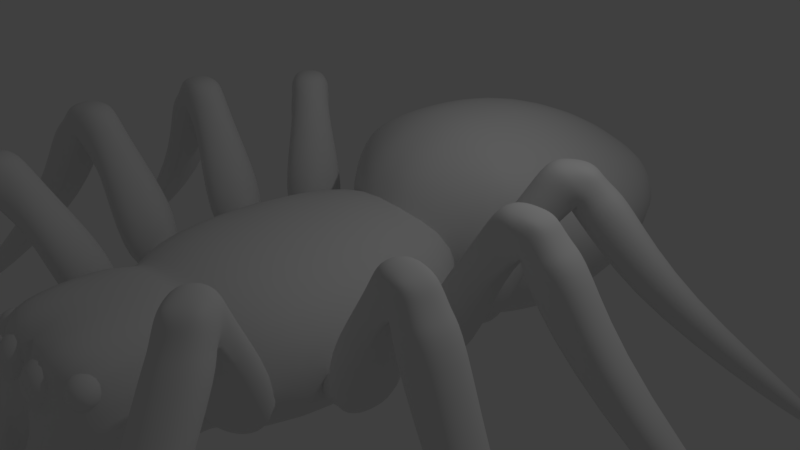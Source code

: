 # Source: spider1.blend  (saved by Blender 2.79.0; exported with 4.5.12 LTS)
import bpy
from mathutils import Matrix  # noqa: F401  (used for matrix-valued properties, if any)

bpy.ops.wm.read_factory_settings(use_empty=True)
scene = bpy.context.scene
scene.name = 'Scene'

# ---- collections
col_collection_1 = bpy.data.collections.new('Collection 1'); scene.collection.children.link(col_collection_1)

# ---- materials (node trees are filled in below, after node groups)
mat_material = bpy.data.materials.new('Material')
mat_material.alpha_threshold = 0.0
mat_material.use_transparent_shadow = False
mat_material.roughness = 0.5
mat_material.line_color = (0.0, 0.0, 0.0, 1.0)

# ---- material node trees

# ---- world
world_world = bpy.data.worlds.new('World'); scene.world = world_world
world_world.color = (0.05088, 0.05088, 0.05088)
world_world.use_sun_shadow = False
world_world.sun_shadow_jitter_overblur = 0.0
world_world.cycles.sampling_method = 'MANUAL'

# ---- cameras
cam_camera = bpy.data.cameras.new('Camera')
cam_camera.clip_end = 100.0
cam_camera.lens = 35.0
cam_camera.sensor_width = 32.0
cam_camera.sensor_height = 18.0
cam_camera.ortho_scale = 7.314
cam_camera.dof.focus_distance = 0.0
cam_camera.dof.aperture_fstop = 128.0

# ---- lights
light_lamp = bpy.data.lights.new('Lamp', 'POINT')
light_lamp.transmission_factor = 0.0
light_lamp.cutoff_distance = 30.0
light_lamp.energy = 100.0
light_lamp.shadow_buffer_clip_start = 1.001
light_lamp.shadow_soft_size = 0.1
light_lamp.shadow_maximum_resolution = 0.006
light_lamp.use_absolute_resolution = True

# ---- meshes
me_cube_004 = bpy.data.meshes.new('Cube.004')
me_cube_004.from_pydata([(-1.939, -3.867, 1.373), (-1.751, -3.638, 1.778), (-2.253, -3.612, 1.373), (-2.065, -3.382, 1.778), (-0.9269, -2.46, -0.5547), (-0.9269, -2.46, -0.3557), (-1.045, -2.289, -0.5547), (-1.081, -2.334, -0.3557), (-1.612, -2.826, -0.2828), (-1.518, -2.71, 0.122), (-1.299, -3.081, -0.2828), (-1.204, -2.966, 0.122), (-2.172, -4.16, 1.494), (-2.018, -3.965, 1.781), (-2.486, -3.905, 1.494), (-2.332, -3.709, 1.781), (-3.545, -5.952, -1.654), (-3.709, -5.819, -1.654), (-3.667, -6.101, -1.576), (-3.831, -5.968, -1.576), (-1.796, -3.801, 1.576), (-2.233, -3.445, 1.576), (-1.116, -2.306, -0.4552), (-0.9008, -2.481, -0.4552), (-1.198, -3.067, -0.08041), (-1.635, -2.711, -0.08041), (-2.083, -4.051, 1.638), (-2.397, -3.795, 1.638), (-1.98, -4.027, 1.434), (-2.417, -3.671, 1.434), (-2.16, -3.498, 1.78), (-1.846, -3.754, 1.78), (-3.578, -6.049, -1.615), (-3.806, -5.864, -1.615), (-1.891, -3.917, 1.607), (-2.327, -3.561, 1.607), (-2.011, -3.636, 1.239), (-1.834, -3.418, 1.778), (-1.004, -2.397, -0.5942), (-1.004, -2.397, -0.3557), (-1.287, -2.747, 0.122), (-1.456, -2.954, -0.3363), (-2.366, -4.078, 1.494), (-2.212, -3.883, 1.781), (-3.595, -5.846, -1.654), (-3.773, -6.064, -1.557), (-2.277, -3.969, 1.638), (-3.738, -6.023, -1.703), (-2.003, -3.626, 1.862), (-1.898, -2.958, -0.1283), (-1.207, -3.192, 0.5556), (-1.737, -2.761, 0.5556), (-1.367, -3.39, -0.1283), (-1.935, -2.763, 0.2137), (-1.197, -3.364, 0.2137), (-1.633, -3.174, -0.2344), (-1.346, -2.822, 0.5556), (-2.044, -3.356, 1.004), (-1.63, -3.488, 1.409), (-1.627, -3.593, 1.207), (-1.888, -3.484, 0.8882), (-1.944, -3.232, 1.409), (-1.731, -3.612, 1.004), (-2.064, -3.237, 1.207), (-1.712, -3.269, 1.409), (-1.325, -2.51, -0.08828), (-1.09, -2.786, -0.4443), (-1.333, -2.521, -0.4443), (-1.049, -2.735, -0.08828), (-1.023, -2.799, -0.2663), (-1.407, -2.486, -0.2663), (-1.154, -2.583, -0.08828), (-1.228, -2.674, -0.503), (-1.957, -3.947, 1.193), (-2.326, -3.647, 1.193), (-2.6, -3.983, 1.367), (-2.232, -4.284, 1.367), (-2.032, -4.166, 1.28), (-2.545, -3.748, 1.28), (-2.47, -4.2, 1.369), (-2.138, -3.793, 1.007), (-2.674, -5.037, 0.007725), (-3.177, -5.065, 0.1442), (-2.733, -5.208, 0.07598), (-3.133, -4.882, 0.07598), (-3.075, -5.234, 0.153), (-2.804, -4.901, -0.1051), (-2.962, -4.802, 0.007725), (-2.889, -5.3, 0.1442)], [], [(86, 81, 16, 44), (70, 65, 7, 22), (59, 58, 1, 20), (72, 38, 4, 66), (64, 37, 1, 58), (71, 40, 11, 68), (55, 41, 10, 52), (69, 68, 11, 24), (53, 51, 9, 25), (46, 43, 15, 27), (35, 29, 14, 27), (34, 31, 13, 26), (48, 30, 15, 43), (47, 32, 18, 45), (85, 82, 19, 45), (84, 87, 17, 33), (83, 88, 18, 32), (28, 34, 26, 12), (30, 35, 27, 15), (42, 46, 27, 14), (49, 53, 25, 8), (66, 69, 24, 10), (62, 59, 20, 0), (67, 70, 22, 6), (3, 21, 35, 30), (0, 20, 34, 28), (81, 83, 32, 16), (82, 84, 33, 19), (44, 16, 32, 47), (37, 3, 30, 48), (20, 1, 31, 34), (21, 2, 29, 35), (1, 37, 48, 31), (17, 44, 47, 33), (12, 26, 46, 42), (88, 85, 45, 18), (33, 47, 45, 19), (31, 48, 43, 13), (26, 13, 43, 46), (49, 8, 41, 55), (65, 9, 40, 71), (61, 3, 37, 64), (67, 6, 38, 72), (87, 86, 44, 17), (9, 51, 56, 40), (57, 49, 55, 60), (10, 24, 54, 52), (57, 63, 53, 49), (63, 61, 51, 53), (60, 55, 52, 62), (40, 56, 50, 11), (24, 11, 50, 54), (36, 60, 62, 0), (21, 3, 61, 63), (2, 21, 63, 57), (2, 57, 60, 36), (51, 61, 64, 56), (52, 54, 59, 62), (56, 64, 58, 50), (54, 50, 58, 59), (8, 67, 72, 41), (7, 65, 71, 39), (8, 25, 70, 67), (4, 23, 69, 66), (23, 5, 68, 69), (39, 71, 68, 5), (41, 72, 66, 10), (25, 9, 65, 70), (2, 36, 80, 74), (12, 42, 79, 76), (14, 29, 78, 75), (0, 28, 77, 73), (28, 12, 76, 77), (29, 2, 74, 78), (42, 14, 75, 79), (36, 0, 73, 80), (74, 80, 86, 87), (76, 79, 85, 88), (75, 78, 84, 82), (73, 77, 83, 81), (77, 76, 88, 83), (78, 74, 87, 84), (79, 75, 82, 85), (80, 73, 81, 86)])
me_cube_004.polygons.foreach_set('use_smooth', [True] * 84)
_k = {(0, 36): 1.0, (2, 57): 1.0, (11, 40): 1.0, (10, 41): 1.0, (10, 24): 1.0, (8, 25): 1.0, (16, 81): 1.0, (2, 74): 1.0, (11, 24): 1.0, (9, 25): 1.0, (2, 36): 1.0, (9, 40): 1.0, (8, 41): 1.0, (0, 62): 1.0, (0, 73): 1.0, (74, 87): 1.0, (73, 81): 1.0, (17, 87): 1.0}
me_cube_004.attributes.new('crease_edge', 'FLOAT', 'EDGE').data.foreach_set('value', [_k.get((min(e.vertices), max(e.vertices)), 0.0) for e in me_cube_004.edges])
me_cube_004.use_remesh_preserve_volume = False
me_cube_004.use_remesh_preserve_attributes = False
me_cube_004.use_mirror_vertex_groups = False
me_cube_004.update()
me_cube_003 = bpy.data.meshes.new('Cube.003')
me_cube_003.from_pydata([(-2.922, -2.324, 1.373), (-2.633, -2.256, 1.778), (-3.015, -1.93, 1.373), (-2.726, -1.862, 1.778), (-1.262, -1.826, -0.5547), (-1.262, -1.826, -0.3557), (-1.251, -1.618, -0.5547), (-1.308, -1.632, -0.3557), (-2.028, -1.697, -0.2828), (-1.883, -1.663, 0.122), (-1.935, -2.091, -0.2828), (-1.79, -2.057, 0.122), (-3.283, -2.409, 1.494), (-3.044, -2.353, 1.781), (-3.376, -2.015, 1.494), (-3.137, -1.959, 1.781), (-5.69, -3.137, -1.654), (-5.739, -2.932, -1.654), (-5.878, -3.181, -1.576), (-5.926, -2.976, -1.576), (-2.769, -2.358, 1.576), (-2.898, -1.81, 1.576), (-1.318, -1.589, -0.4552), (-1.254, -1.858, -0.4552), (-1.847, -2.141, -0.08041), (-1.976, -1.593, -0.08041), (-3.146, -2.377, 1.638), (-3.238, -1.983, 1.638), (-3.052, -2.425, 1.434), (-3.181, -1.876, 1.434), (-2.872, -1.896, 1.78), (-2.779, -2.29, 1.78), (-5.776, -3.194, -1.615), (-5.843, -2.908, -1.615), (-2.914, -2.392, 1.607), (-3.043, -1.844, 1.607), (-2.838, -2.096, 1.239), (-2.565, -2.032, 1.778), (-1.285, -1.729, -0.5942), (-1.285, -1.729, -0.3557), (-1.722, -1.833, 0.122), (-1.982, -1.894, -0.3363), (-3.387, -2.226, 1.494), (-3.148, -2.169, 1.781), (-5.665, -3.023, -1.654), (-5.939, -3.087, -1.557), (-3.249, -2.193, 1.638), (-5.887, -3.076, -1.703), (-2.825, -2.093, 1.862), (-2.345, -1.615, -0.1428), (-1.922, -2.249, 0.5713), (-2.086, -1.554, 0.5713), (-2.181, -2.31, -0.1428), (-2.252, -1.43, 0.2142), (-2.024, -2.397, 0.2142), (-2.263, -1.963, -0.2536), (-1.802, -1.854, 0.5713), (-2.694, -1.854, 1.004), (-2.446, -2.212, 1.409), (-2.508, -2.297, 1.207), (-2.648, -2.051, 0.8882), (-2.538, -1.817, 1.409), (-2.601, -2.248, 1.004), (-2.637, -1.748, 1.207), (-2.377, -1.987, 1.409), (-1.608, -1.623, -0.08828), (-1.59, -1.984, -0.4443), (-1.621, -1.626, -0.4443), (-1.526, -1.969, -0.08828), (-1.544, -2.036, -0.2663), (-1.658, -1.553, -0.2663), (-1.516, -1.784, -0.08828), (-1.631, -1.811, -0.503), (-2.985, -2.375, 1.193), (-3.094, -1.913, 1.193), (-3.517, -2.012, 1.367), (-3.408, -2.475, 1.367), (-3.178, -2.503, 1.28), (-3.33, -1.86, 1.28), (-3.545, -2.263, 1.369), (-3.035, -2.143, 1.007), (-3.663, -2.523, 0.1144), (-4.101, -2.224, 0.2586), (-3.822, -2.629, 0.1865), (-3.947, -2.098, 0.1865), (-4.125, -2.431, 0.2659), (-3.688, -2.328, -0.01302), (-3.752, -2.142, 0.1144), (-4.011, -2.606, 0.2586)], [], [(86, 81, 16, 44), (70, 65, 7, 22), (59, 58, 1, 20), (72, 38, 4, 66), (64, 37, 1, 58), (71, 40, 11, 68), (55, 41, 10, 52), (69, 68, 11, 24), (53, 51, 9, 25), (46, 43, 15, 27), (35, 29, 14, 27), (34, 31, 13, 26), (48, 30, 15, 43), (47, 32, 18, 45), (85, 82, 19, 45), (84, 87, 17, 33), (83, 88, 18, 32), (28, 34, 26, 12), (30, 35, 27, 15), (42, 46, 27, 14), (49, 53, 25, 8), (66, 69, 24, 10), (62, 59, 20, 0), (67, 70, 22, 6), (3, 21, 35, 30), (0, 20, 34, 28), (81, 83, 32, 16), (82, 84, 33, 19), (44, 16, 32, 47), (37, 3, 30, 48), (20, 1, 31, 34), (21, 2, 29, 35), (1, 37, 48, 31), (17, 44, 47, 33), (12, 26, 46, 42), (88, 85, 45, 18), (33, 47, 45, 19), (31, 48, 43, 13), (26, 13, 43, 46), (49, 8, 41, 55), (65, 9, 40, 71), (61, 3, 37, 64), (67, 6, 38, 72), (87, 86, 44, 17), (9, 51, 56, 40), (57, 49, 55, 60), (10, 24, 54, 52), (57, 63, 53, 49), (63, 61, 51, 53), (60, 55, 52, 62), (40, 56, 50, 11), (24, 11, 50, 54), (36, 60, 62, 0), (21, 3, 61, 63), (2, 21, 63, 57), (2, 57, 60, 36), (51, 61, 64, 56), (52, 54, 59, 62), (56, 64, 58, 50), (54, 50, 58, 59), (8, 67, 72, 41), (7, 65, 71, 39), (8, 25, 70, 67), (4, 23, 69, 66), (23, 5, 68, 69), (39, 71, 68, 5), (41, 72, 66, 10), (25, 9, 65, 70), (2, 36, 80, 74), (12, 42, 79, 76), (14, 29, 78, 75), (0, 28, 77, 73), (28, 12, 76, 77), (29, 2, 74, 78), (42, 14, 75, 79), (36, 0, 73, 80), (74, 80, 86, 87), (76, 79, 85, 88), (75, 78, 84, 82), (73, 77, 83, 81), (77, 76, 88, 83), (78, 74, 87, 84), (79, 75, 82, 85), (80, 73, 81, 86)])
me_cube_003.polygons.foreach_set('use_smooth', [True] * 84)
_k = {(0, 36): 1.0, (2, 57): 1.0, (11, 40): 1.0, (10, 41): 1.0, (10, 24): 1.0, (8, 25): 1.0, (16, 81): 1.0, (2, 74): 1.0, (11, 24): 1.0, (9, 25): 1.0, (2, 36): 1.0, (9, 40): 1.0, (8, 41): 1.0, (0, 62): 1.0, (0, 73): 1.0, (74, 87): 1.0, (73, 81): 1.0, (17, 87): 1.0}
me_cube_003.attributes.new('crease_edge', 'FLOAT', 'EDGE').data.foreach_set('value', [_k.get((min(e.vertices), max(e.vertices)), 0.0) for e in me_cube_003.edges])
me_cube_003.use_remesh_preserve_volume = False
me_cube_003.use_remesh_preserve_attributes = False
me_cube_003.use_mirror_vertex_groups = False
me_cube_003.update()
me_cube_002 = bpy.data.meshes.new('Cube.002')
me_cube_002.from_pydata([(-2.981, -0.7065, 1.373), (-2.687, -0.7456, 1.778), (-2.927, -0.3052, 1.373), (-2.634, -0.3443, 1.778), (-1.252, -0.8315, -0.5547), (-1.252, -0.8315, -0.3557), (-1.168, -0.6418, -0.5547), (-1.226, -0.6341, -0.3557), (-1.923, -0.4389, -0.2828), (-1.775, -0.4586, 0.122), (-1.976, -0.8402, -0.2828), (-1.828, -0.8599, 0.122), (-3.345, -0.6478, 1.494), (-3.106, -0.6898, 1.781), (-3.292, -0.2465, 1.494), (-3.052, -0.2886, 1.781), (-5.995, -0.2183, -1.654), (-5.967, -0.009115, -1.654), (-6.186, -0.1929, -1.576), (-6.158, 0.01633, -1.576), (-2.85, -0.793, 1.576), (-2.775, -0.2346, 1.576), (-1.22, -0.5903, -0.4552), (-1.257, -0.8648, -0.4552), (-1.911, -0.918, -0.08041), (-1.837, -0.3596, -0.08041), (-3.205, -0.6665, 1.638), (-3.152, -0.2652, 1.638), (-3.138, -0.7546, 1.434), (-3.064, -0.1962, 1.434), (-2.782, -0.3245, 1.78), (-2.835, -0.7258, 1.78), (-6.095, -0.241, -1.615), (-6.057, 0.05011, -1.615), (-2.998, -0.7733, 1.607), (-2.924, -0.2149, 1.607), (-2.822, -0.5234, 1.239), (-2.544, -0.5605, 1.778), (-1.239, -0.7328, -0.5942), (-1.239, -0.7328, -0.3557), (-1.685, -0.6748, 0.122), (-1.949, -0.6396, -0.3363), (-3.377, -0.4394, 1.494), (-3.137, -0.4814, 1.781), (-5.931, -0.1204, -1.654), (-6.21, -0.08327, -1.557), (-3.237, -0.4581, 1.638), (-6.157, -0.09159, -1.703), (-2.809, -0.5252, 1.862), (-2.181, -0.2786, -0.1158), (-2.025, -0.9631, 0.5421), (-1.938, -0.311, 0.5421), (-2.267, -0.9308, -0.1158), (-2.04, -0.1499, 0.2132), (-2.161, -1.057, 0.2132), (-2.224, -0.6047, -0.2179), (-1.791, -0.6623, 0.5421), (-2.601, -0.3486, 1.004), (-2.496, -0.771, 1.409), (-2.584, -0.8284, 1.207), (-2.628, -0.5493, 0.8882), (-2.442, -0.3697, 1.409), (-2.654, -0.7499, 1.004), (-2.51, -0.27, 1.207), (-2.352, -0.5859, 1.409), (-1.503, -0.5191, -0.08828), (-1.615, -0.8633, -0.4443), (-1.517, -0.5173, -0.4443), (-1.55, -0.872, -0.08828), (-1.591, -0.9273, -0.2663), (-1.525, -0.4363, -0.2663), (-1.475, -0.7024, -0.08828), (-1.592, -0.6869, -0.503), (-3.058, -0.7321, 1.193), (-2.996, -0.261, 1.193), (-3.426, -0.2037, 1.367), (-3.489, -0.6748, 1.367), (-3.284, -0.7832, 1.28), (-3.197, -0.1276, 1.28), (-3.542, -0.428, 1.369), (-3.022, -0.4973, 1.007), (-3.662, -0.5777, 0.1724), (-3.968, -0.1375, 0.318), (-3.85, -0.6202, 0.2452), (-3.777, -0.07418, 0.2452), (-4.065, -0.3243, 0.3251), (-3.617, -0.384, 0.04239), (-3.61, -0.1853, 0.1724), (-4.02, -0.5299, 0.318)], [], [(86, 81, 16, 44), (70, 65, 7, 22), (59, 58, 1, 20), (72, 38, 4, 66), (64, 37, 1, 58), (71, 40, 11, 68), (55, 41, 10, 52), (69, 68, 11, 24), (53, 51, 9, 25), (46, 43, 15, 27), (35, 29, 14, 27), (34, 31, 13, 26), (48, 30, 15, 43), (47, 32, 18, 45), (85, 82, 19, 45), (84, 87, 17, 33), (83, 88, 18, 32), (28, 34, 26, 12), (30, 35, 27, 15), (42, 46, 27, 14), (49, 53, 25, 8), (66, 69, 24, 10), (62, 59, 20, 0), (67, 70, 22, 6), (3, 21, 35, 30), (0, 20, 34, 28), (81, 83, 32, 16), (82, 84, 33, 19), (44, 16, 32, 47), (37, 3, 30, 48), (20, 1, 31, 34), (21, 2, 29, 35), (1, 37, 48, 31), (17, 44, 47, 33), (12, 26, 46, 42), (88, 85, 45, 18), (33, 47, 45, 19), (31, 48, 43, 13), (26, 13, 43, 46), (49, 8, 41, 55), (65, 9, 40, 71), (61, 3, 37, 64), (67, 6, 38, 72), (87, 86, 44, 17), (9, 51, 56, 40), (57, 49, 55, 60), (10, 24, 54, 52), (57, 63, 53, 49), (63, 61, 51, 53), (60, 55, 52, 62), (40, 56, 50, 11), (24, 11, 50, 54), (36, 60, 62, 0), (21, 3, 61, 63), (2, 21, 63, 57), (2, 57, 60, 36), (51, 61, 64, 56), (52, 54, 59, 62), (56, 64, 58, 50), (54, 50, 58, 59), (8, 67, 72, 41), (7, 65, 71, 39), (8, 25, 70, 67), (4, 23, 69, 66), (23, 5, 68, 69), (39, 71, 68, 5), (41, 72, 66, 10), (25, 9, 65, 70), (2, 36, 80, 74), (12, 42, 79, 76), (14, 29, 78, 75), (0, 28, 77, 73), (28, 12, 76, 77), (29, 2, 74, 78), (42, 14, 75, 79), (36, 0, 73, 80), (74, 80, 86, 87), (76, 79, 85, 88), (75, 78, 84, 82), (73, 77, 83, 81), (77, 76, 88, 83), (78, 74, 87, 84), (79, 75, 82, 85), (80, 73, 81, 86)])
me_cube_002.polygons.foreach_set('use_smooth', [True] * 84)
_k = {(0, 36): 1.0, (2, 57): 1.0, (11, 40): 1.0, (10, 41): 1.0, (10, 24): 1.0, (8, 25): 1.0, (16, 81): 1.0, (2, 74): 1.0, (11, 24): 1.0, (9, 25): 1.0, (2, 36): 1.0, (9, 40): 1.0, (8, 41): 1.0, (0, 62): 1.0, (0, 73): 1.0, (74, 87): 1.0, (73, 81): 1.0, (17, 87): 1.0}
me_cube_002.attributes.new('crease_edge', 'FLOAT', 'EDGE').data.foreach_set('value', [_k.get((min(e.vertices), max(e.vertices)), 0.0) for e in me_cube_002.edges])
me_cube_002.use_remesh_preserve_volume = False
me_cube_002.use_remesh_preserve_attributes = False
me_cube_002.use_mirror_vertex_groups = False
me_cube_002.update()
me_cube_001 = bpy.data.meshes.new('Cube.001')
me_cube_001.from_pydata([(-2.519, 0.8273, 1.274), (-2.286, 0.6441, 1.679), (-2.269, 1.146, 1.274), (-2.036, 0.9623, 1.679), (-1.095, -0.1604, -0.654), (-1.095, -0.1604, -0.455), (-0.9264, -0.03974, -0.654), (-0.972, -0.003901, -0.455), (-1.472, 0.5189, -0.3821), (-1.355, 0.4267, 0.02273), (-1.723, 0.2007, -0.3821), (-1.605, 0.1085, 0.02273), (-2.811, 1.064, 1.395), (-2.618, 0.9052, 1.682), (-2.56, 1.383, 1.395), (-2.368, 1.223, 1.682), (-4.719, 3.044, -1.753), (-4.589, 3.21, -1.753), (-4.871, 3.163, -1.676), (-4.74, 3.329, -1.676), (-2.45, 0.6861, 1.477), (-2.102, 1.129, 1.477), (-0.9446, 0.03088, -0.5545), (-1.116, -0.1868, -0.5545), (-1.706, 0.1007, -0.1797), (-1.358, 0.5435, -0.1797), (-2.7, 0.977, 1.538), (-2.449, 1.295, 1.538), (-2.679, 0.866, 1.334), (-2.331, 1.309, 1.334), (-2.154, 1.055, 1.68), (-2.404, 0.7366, 1.68), (-4.817, 3.075, -1.714), (-4.635, 3.306, -1.714), (-2.568, 0.7786, 1.507), (-2.22, 1.221, 1.507), (-2.289, 0.904, 1.14), (-2.069, 0.7304, 1.679), (-1.034, -0.08213, -0.6935), (-1.034, -0.08213, -0.455), (-1.388, 0.1947, 0.02273), (-1.597, 0.3598, -0.4355), (-2.732, 1.26, 1.395), (-2.539, 1.101, 1.682), (-4.614, 3.095, -1.753), (-4.835, 3.269, -1.657), (-2.621, 1.172, 1.538), (-4.794, 3.235, -1.802), (-2.279, 0.8957, 1.763), (-1.607, 0.8123, -0.2372), (-1.836, 0.09696, 0.4668), (-1.401, 0.6503, 0.4668), (-2.042, 0.259, -0.2372), (-1.407, 0.8543, 0.1148), (-2.013, 0.08437, 0.1148), (-1.824, 0.5357, -0.3465), (-1.457, 0.2469, 0.4668), (-2.01, 0.9418, 0.9052), (-2.135, 0.5248, 1.31), (-2.24, 0.5204, 1.108), (-2.135, 0.7827, 0.7889), (-1.884, 0.843, 1.31), (-2.26, 0.6237, 0.9052), (-1.892, 0.9631, 1.108), (-1.917, 0.611, 1.31), (-1.152, 0.2363, -0.1876), (-1.424, -0.002922, -0.5435), (-1.163, 0.2448, -0.5435), (-1.372, -0.04346, -0.1876), (-1.435, -0.07053, -0.3655), (-1.129, 0.3188, -0.3655), (-1.221, 0.06439, -0.1876), (-1.314, 0.137, -0.6023), (-2.599, 0.8448, 1.093), (-2.305, 1.218, 1.093), (-2.646, 1.487, 1.268), (-2.94, 1.113, 1.268), (-2.819, 0.9158, 1.181), (-2.411, 1.436, 1.181), (-2.861, 1.353, 1.27), (-2.448, 1.028, 0.9075), (-3.261, 1.293, 0.06128), (-3.3, 1.831, 0.2076), (-3.445, 1.353, 0.1344), (-3.103, 1.788, 0.1344), (-3.479, 1.719, 0.2146), (-3.123, 1.438, -0.07034), (-3.014, 1.606, 0.06128), (-3.546, 1.518, 0.2076)], [], [(86, 81, 16, 44), (70, 65, 7, 22), (59, 58, 1, 20), (72, 38, 4, 66), (64, 37, 1, 58), (71, 40, 11, 68), (55, 41, 10, 52), (69, 68, 11, 24), (53, 51, 9, 25), (46, 43, 15, 27), (35, 29, 14, 27), (34, 31, 13, 26), (48, 30, 15, 43), (47, 32, 18, 45), (85, 82, 19, 45), (84, 87, 17, 33), (83, 88, 18, 32), (28, 34, 26, 12), (30, 35, 27, 15), (42, 46, 27, 14), (49, 53, 25, 8), (66, 69, 24, 10), (62, 59, 20, 0), (67, 70, 22, 6), (3, 21, 35, 30), (0, 20, 34, 28), (81, 83, 32, 16), (82, 84, 33, 19), (44, 16, 32, 47), (37, 3, 30, 48), (20, 1, 31, 34), (21, 2, 29, 35), (1, 37, 48, 31), (17, 44, 47, 33), (12, 26, 46, 42), (88, 85, 45, 18), (33, 47, 45, 19), (31, 48, 43, 13), (26, 13, 43, 46), (49, 8, 41, 55), (65, 9, 40, 71), (61, 3, 37, 64), (67, 6, 38, 72), (87, 86, 44, 17), (9, 51, 56, 40), (57, 49, 55, 60), (10, 24, 54, 52), (57, 63, 53, 49), (63, 61, 51, 53), (60, 55, 52, 62), (40, 56, 50, 11), (24, 11, 50, 54), (36, 60, 62, 0), (21, 3, 61, 63), (2, 21, 63, 57), (2, 57, 60, 36), (51, 61, 64, 56), (52, 54, 59, 62), (56, 64, 58, 50), (54, 50, 58, 59), (8, 67, 72, 41), (7, 65, 71, 39), (8, 25, 70, 67), (4, 23, 69, 66), (23, 5, 68, 69), (39, 71, 68, 5), (41, 72, 66, 10), (25, 9, 65, 70), (2, 36, 80, 74), (12, 42, 79, 76), (14, 29, 78, 75), (0, 28, 77, 73), (28, 12, 76, 77), (29, 2, 74, 78), (42, 14, 75, 79), (36, 0, 73, 80), (74, 80, 86, 87), (76, 79, 85, 88), (75, 78, 84, 82), (73, 77, 83, 81), (77, 76, 88, 83), (78, 74, 87, 84), (79, 75, 82, 85), (80, 73, 81, 86)])
me_cube_001.polygons.foreach_set('use_smooth', [True] * 84)
_k = {(0, 36): 1.0, (2, 57): 1.0, (11, 40): 1.0, (10, 41): 1.0, (10, 24): 1.0, (8, 25): 1.0, (16, 81): 1.0, (2, 74): 1.0, (11, 24): 1.0, (9, 25): 1.0, (2, 36): 1.0, (9, 40): 1.0, (8, 41): 1.0, (0, 62): 1.0, (0, 73): 1.0, (74, 87): 1.0, (73, 81): 1.0, (17, 87): 1.0}
me_cube_001.attributes.new('crease_edge', 'FLOAT', 'EDGE').data.foreach_set('value', [_k.get((min(e.vertices), max(e.vertices)), 0.0) for e in me_cube_001.edges])
me_cube_001.use_remesh_preserve_volume = False
me_cube_001.use_remesh_preserve_attributes = False
me_cube_001.use_mirror_vertex_groups = False
me_cube_001.update()
me_sphere = bpy.data.meshes.new('Sphere')
me_sphere.from_pydata([(-0.2917, 0.5315, 4.396), (-0.2917, 0.5914, 4.306), (-0.2917, 0.5914, 4.095), (-0.2917, 0.4419, 3.945), (-0.2512, 0.4338, 4.456), (-0.2169, 0.5166, 4.396), (-0.194, 0.572, 4.306), (-0.186, 0.5914, 4.201), (-0.194, 0.572, 4.095), (-0.2169, 0.5166, 4.005), (-0.2512, 0.4338, 3.945), (-0.2169, 0.4109, 4.456), (-0.1536, 0.4743, 4.396), (-0.1112, 0.5166, 4.306), (-0.09638, 0.5315, 4.201), (-0.1112, 0.5166, 4.095), (-0.1536, 0.4743, 4.005), (-0.2169, 0.4109, 3.945), (-0.194, 0.3766, 4.456), (-0.1112, 0.4109, 4.396), (-0.05593, 0.4338, 4.306), (-0.0365, 0.4419, 4.201), (-0.05593, 0.4338, 4.095), (-0.1112, 0.4109, 4.005), (-0.194, 0.3766, 3.945), (-0.186, 0.3362, 4.456), (-0.09638, 0.3362, 4.396), (-0.0365, 0.3362, 4.306), (-0.01548, 0.3362, 4.201), (-0.0365, 0.3362, 4.095), (-0.09638, 0.3362, 4.005), (-0.186, 0.3362, 3.945), (-0.194, 0.2957, 4.456), (-0.1112, 0.2614, 4.396), (-0.05593, 0.2385, 4.306), (-0.0365, 0.2305, 4.201), (-0.05593, 0.2385, 4.095), (-0.1112, 0.2614, 4.005), (-0.194, 0.2957, 3.945), (-0.2169, 0.2614, 4.456), (-0.1536, 0.1981, 4.396), (-0.1112, 0.1557, 4.306), (-0.09638, 0.1409, 4.201), (-0.1112, 0.1557, 4.095), (-0.1536, 0.1981, 4.005), (-0.2169, 0.2614, 3.945), (-0.2512, 0.2385, 4.456), (-0.2169, 0.1557, 4.396), (-0.194, 0.1004, 4.306), (-0.186, 0.081, 4.201), (-0.194, 0.1004, 4.095), (-0.2169, 0.1557, 4.005), (-0.2512, 0.2385, 3.945), (-0.2917, 0.2305, 4.456), (-0.2917, 0.1409, 4.396), (-0.2917, 0.081, 4.306), (-0.2917, 0.05997, 4.201), (-0.2917, 0.081, 4.095), (-0.2917, 0.1409, 4.005), (-0.2917, 0.2305, 3.945), (-0.3321, 0.2385, 4.456), (-0.3664, 0.1557, 4.396), (-0.3894, 0.1004, 4.306), (-0.3974, 0.081, 4.201), (-0.3894, 0.1004, 4.095), (-0.3664, 0.1557, 4.005), (-0.3321, 0.2385, 3.945), (-0.3664, 0.2614, 4.456), (-0.4298, 0.1981, 4.396), (-0.4721, 0.1557, 4.306), (-0.487, 0.1409, 4.201), (-0.4721, 0.1557, 4.095), (-0.4298, 0.1981, 4.005), (-0.3664, 0.2614, 3.945), (-0.3894, 0.2957, 4.456), (-0.4721, 0.2614, 4.396), (-0.5275, 0.2385, 4.306), (-0.5469, 0.2305, 4.201), (-0.5275, 0.2385, 4.095), (-0.4721, 0.2614, 4.005), (-0.3894, 0.2957, 3.945), (-0.3974, 0.3362, 4.456), (-0.487, 0.3362, 4.396), (-0.5469, 0.3362, 4.306), (-0.5679, 0.3362, 4.201), (-0.5469, 0.3362, 4.095), (-0.487, 0.3362, 4.005), (-0.3974, 0.3362, 3.945), (-0.3894, 0.3766, 4.456), (-0.4721, 0.4109, 4.396), (-0.5275, 0.4338, 4.306), (-0.5469, 0.4419, 4.201), (-0.5275, 0.4338, 4.095), (-0.4721, 0.4109, 4.005), (-0.3894, 0.3766, 3.945), (-0.3664, 0.4109, 4.456), (-0.4298, 0.4743, 4.396), (-0.4721, 0.5166, 4.306), (-0.487, 0.5315, 4.201), (-0.4721, 0.5166, 4.095), (-0.4298, 0.4743, 4.005), (-0.3664, 0.4109, 3.945), (-0.3321, 0.4338, 4.456), (-0.3664, 0.5166, 4.396), (-0.3894, 0.572, 4.306), (-0.3974, 0.5914, 4.201), (-0.3894, 0.572, 4.095), (-0.3664, 0.5166, 4.005), (-0.3321, 0.4338, 3.945), (-0.2917, 0.3362, 4.477), (-0.2917, 0.4419, 4.456), (-0.2917, 0.6124, 4.201), (-0.2917, 0.5315, 4.005), (-0.2917, 0.3362, 3.924), (-0.6323, 0.4104, 3.947), (-0.6697, 0.5412, 3.986), (-0.7601, 0.5954, 4.081), (-0.8783, 0.4812, 4.205), (-0.888, 0.4104, 4.215), (-0.6616, 0.4758, 3.939), (-0.7059, 0.5313, 3.952), (-0.7585, 0.5683, 3.985), (-0.8113, 0.5813, 4.032), (-0.8564, 0.5683, 4.087), (-0.8867, 0.5313, 4.141), (-0.8979, 0.4758, 4.186), (-0.6782, 0.4605, 3.923), (-0.7366, 0.5029, 3.922), (-0.7986, 0.5313, 3.946), (-0.8547, 0.5412, 3.991), (-0.8964, 0.5313, 4.049), (-0.9174, 0.5029, 4.112), (-0.9145, 0.4605, 4.17), (-0.6893, 0.4375, 3.912), (-0.7571, 0.4605, 3.903), (-0.8254, 0.4758, 3.921), (-0.8837, 0.4812, 3.963), (-0.9232, 0.4758, 4.023), (-0.9379, 0.4605, 4.092), (-0.9256, 0.4375, 4.159), (-0.6932, 0.4104, 3.908), (-0.7643, 0.4104, 3.896), (-0.8348, 0.4104, 3.912), (-0.8939, 0.4104, 3.953), (-0.9326, 0.4104, 4.014), (-0.9451, 0.4104, 4.085), (-0.9294, 0.4104, 4.156), (-0.6893, 0.3833, 3.912), (-0.7571, 0.3603, 3.903), (-0.8254, 0.345, 3.921), (-0.8837, 0.3396, 3.963), (-0.9232, 0.345, 4.023), (-0.9379, 0.3603, 4.092), (-0.9256, 0.3833, 4.159), (-0.6782, 0.3603, 3.923), (-0.7366, 0.3179, 3.922), (-0.7986, 0.2895, 3.946), (-0.8547, 0.2796, 3.991), (-0.8964, 0.2895, 4.049), (-0.9174, 0.3179, 4.112), (-0.9145, 0.3603, 4.17), (-0.6616, 0.345, 3.939), (-0.7059, 0.2895, 3.952), (-0.7585, 0.2525, 3.985), (-0.8113, 0.2394, 4.032), (-0.8564, 0.2525, 4.087), (-0.8867, 0.2895, 4.141), (-0.8979, 0.345, 4.186), (-0.642, 0.3396, 3.957), (-0.6697, 0.2796, 3.986), (-0.7112, 0.2394, 4.03), (-0.7601, 0.2254, 4.081), (-0.8091, 0.2394, 4.132), (-0.8506, 0.2796, 4.176), (-0.8783, 0.3396, 4.205), (-0.6224, 0.345, 3.976), (-0.6335, 0.2895, 4.021), (-0.6639, 0.2525, 4.075), (-0.709, 0.2394, 4.13), (-0.7618, 0.2525, 4.177), (-0.8144, 0.2895, 4.21), (-0.8587, 0.345, 4.223), (-0.6058, 0.3603, 3.992), (-0.6029, 0.3179, 4.05), (-0.6238, 0.2895, 4.113), (-0.6656, 0.2796, 4.171), (-0.7217, 0.2895, 4.216), (-0.7837, 0.3179, 4.239), (-0.8421, 0.3603, 4.239), (-0.5947, 0.3833, 4.003), (-0.5824, 0.3603, 4.07), (-0.5971, 0.345, 4.139), (-0.6366, 0.3396, 4.199), (-0.6949, 0.345, 4.241), (-0.7632, 0.3603, 4.259), (-0.831, 0.3833, 4.25), (-0.5908, 0.4104, 4.006), (-0.5752, 0.4104, 4.077), (-0.5876, 0.4104, 4.148), (-0.6264, 0.4104, 4.209), (-0.6855, 0.4104, 4.25), (-0.756, 0.4104, 4.266), (-0.8271, 0.4104, 4.253), (-0.5947, 0.4375, 4.003), (-0.5824, 0.4605, 4.07), (-0.5971, 0.4758, 4.139), (-0.6366, 0.4812, 4.199), (-0.6949, 0.4758, 4.241), (-0.7632, 0.4605, 4.259), (-0.831, 0.4375, 4.25), (-0.6058, 0.4605, 3.992), (-0.6029, 0.5029, 4.05), (-0.6238, 0.5313, 4.113), (-0.6656, 0.5412, 4.171), (-0.7217, 0.5313, 4.216), (-0.7837, 0.5029, 4.239), (-0.8421, 0.4605, 4.239), (-0.6224, 0.4758, 3.976), (-0.6335, 0.5313, 4.021), (-0.6639, 0.5683, 4.075), (-0.709, 0.5813, 4.13), (-0.7618, 0.5683, 4.177), (-0.8144, 0.5313, 4.21), (-0.8587, 0.4758, 4.223), (-0.642, 0.4812, 3.957), (-0.7112, 0.5813, 4.03), (-0.8091, 0.5813, 4.132), (-0.8506, 0.5412, 4.176)], [], [(113, 3, 10), (112, 2, 8, 9), (111, 1, 6, 7), (0, 110, 4, 5), (3, 112, 9, 10), (2, 111, 7, 8), (1, 0, 5, 6), (110, 109, 4), (5, 4, 11, 12), (10, 9, 16, 17), (8, 7, 14, 15), (6, 5, 12, 13), (4, 109, 11), (113, 10, 17), (9, 8, 15, 16), (7, 6, 13, 14), (17, 16, 23, 24), (15, 14, 21, 22), (13, 12, 19, 20), (11, 109, 18), (113, 17, 24), (16, 15, 22, 23), (14, 13, 20, 21), (12, 11, 18, 19), (18, 109, 25), (113, 24, 31), (23, 22, 29, 30), (21, 20, 27, 28), (19, 18, 25, 26), (24, 23, 30, 31), (22, 21, 28, 29), (20, 19, 26, 27), (30, 29, 36, 37), (28, 27, 34, 35), (26, 25, 32, 33), (31, 30, 37, 38), (29, 28, 35, 36), (27, 26, 33, 34), (25, 109, 32), (113, 31, 38), (38, 37, 44, 45), (36, 35, 42, 43), (34, 33, 40, 41), (32, 109, 39), (113, 38, 45), (37, 36, 43, 44), (35, 34, 41, 42), (33, 32, 39, 40), (43, 42, 49, 50), (41, 40, 47, 48), (39, 109, 46), (113, 45, 52), (44, 43, 50, 51), (42, 41, 48, 49), (40, 39, 46, 47), (45, 44, 51, 52), (113, 52, 59), (51, 50, 57, 58), (49, 48, 55, 56), (47, 46, 53, 54), (52, 51, 58, 59), (50, 49, 56, 57), (48, 47, 54, 55), (46, 109, 53), (56, 55, 62, 63), (54, 53, 60, 61), (59, 58, 65, 66), (57, 56, 63, 64), (55, 54, 61, 62), (53, 109, 60), (113, 59, 66), (58, 57, 64, 65), (66, 65, 72, 73), (64, 63, 70, 71), (62, 61, 68, 69), (60, 109, 67), (113, 66, 73), (65, 64, 71, 72), (63, 62, 69, 70), (61, 60, 67, 68), (69, 68, 75, 76), (67, 109, 74), (113, 73, 80), (72, 71, 78, 79), (70, 69, 76, 77), (68, 67, 74, 75), (73, 72, 79, 80), (71, 70, 77, 78), (113, 80, 87), (79, 78, 85, 86), (77, 76, 83, 84), (75, 74, 81, 82), (80, 79, 86, 87), (78, 77, 84, 85), (76, 75, 82, 83), (74, 109, 81), (82, 81, 88, 89), (87, 86, 93, 94), (85, 84, 91, 92), (83, 82, 89, 90), (81, 109, 88), (113, 87, 94), (86, 85, 92, 93), (84, 83, 90, 91), (94, 93, 100, 101), (92, 91, 98, 99), (90, 89, 96, 97), (88, 109, 95), (113, 94, 101), (93, 92, 99, 100), (91, 90, 97, 98), (89, 88, 95, 96), (95, 109, 102), (113, 101, 108), (100, 99, 106, 107), (98, 97, 104, 105), (96, 95, 102, 103), (101, 100, 107, 108), (99, 98, 105, 106), (97, 96, 103, 104), (107, 106, 2, 112), (105, 104, 1, 111), (103, 102, 110, 0), (108, 107, 112, 3), (106, 105, 111, 2), (104, 103, 0, 1), (102, 109, 110), (113, 108, 3), (114, 119, 224), (125, 118, 117), (123, 124, 227, 226), (121, 122, 116, 225), (119, 120, 115, 224), (124, 125, 117, 227), (122, 123, 226, 116), (120, 121, 225, 115), (130, 131, 124, 123), (128, 129, 122, 121), (126, 127, 120, 119), (131, 132, 125, 124), (129, 130, 123, 122), (127, 128, 121, 120), (114, 126, 119), (132, 118, 125), (138, 139, 132, 131), (136, 137, 130, 129), (134, 135, 128, 127), (114, 133, 126), (139, 118, 132), (137, 138, 131, 130), (135, 136, 129, 128), (133, 134, 127, 126), (143, 144, 137, 136), (141, 142, 135, 134), (114, 140, 133), (146, 118, 139), (144, 145, 138, 137), (142, 143, 136, 135), (140, 141, 134, 133), (145, 146, 139, 138), (153, 118, 146), (151, 152, 145, 144), (149, 150, 143, 142), (147, 148, 141, 140), (152, 153, 146, 145), (150, 151, 144, 143), (148, 149, 142, 141), (114, 147, 140), (156, 157, 150, 149), (154, 155, 148, 147), (159, 160, 153, 152), (157, 158, 151, 150), (155, 156, 149, 148), (114, 154, 147), (160, 118, 153), (158, 159, 152, 151), (166, 167, 160, 159), (164, 165, 158, 157), (162, 163, 156, 155), (114, 161, 154), (167, 118, 160), (165, 166, 159, 158), (163, 164, 157, 156), (161, 162, 155, 154), (169, 170, 163, 162), (114, 168, 161), (174, 118, 167), (172, 173, 166, 165), (170, 171, 164, 163), (168, 169, 162, 161), (173, 174, 167, 166), (171, 172, 165, 164), (181, 118, 174), (179, 180, 173, 172), (177, 178, 171, 170), (175, 176, 169, 168), (180, 181, 174, 173), (178, 179, 172, 171), (176, 177, 170, 169), (114, 175, 168), (182, 183, 176, 175), (187, 188, 181, 180), (185, 186, 179, 178), (183, 184, 177, 176), (114, 182, 175), (188, 118, 181), (186, 187, 180, 179), (184, 185, 178, 177), (194, 195, 188, 187), (192, 193, 186, 185), (190, 191, 184, 183), (114, 189, 182), (195, 118, 188), (193, 194, 187, 186), (191, 192, 185, 184), (189, 190, 183, 182), (114, 196, 189), (202, 118, 195), (200, 201, 194, 193), (198, 199, 192, 191), (196, 197, 190, 189), (201, 202, 195, 194), (199, 200, 193, 192), (197, 198, 191, 190), (207, 208, 201, 200), (205, 206, 199, 198), (203, 204, 197, 196), (208, 209, 202, 201), (206, 207, 200, 199), (204, 205, 198, 197), (114, 203, 196), (209, 118, 202), (215, 216, 209, 208), (213, 214, 207, 206), (211, 212, 205, 204), (114, 210, 203), (216, 118, 209), (214, 215, 208, 207), (212, 213, 206, 205), (210, 211, 204, 203), (220, 221, 214, 213), (218, 219, 212, 211), (114, 217, 210), (223, 118, 216), (221, 222, 215, 214), (219, 220, 213, 212), (217, 218, 211, 210), (222, 223, 216, 215), (117, 118, 223), (226, 227, 222, 221), (225, 116, 220, 219), (224, 115, 218, 217), (227, 117, 223, 222), (116, 226, 221, 220), (115, 225, 219, 218), (114, 224, 217)])
me_sphere.polygons.foreach_set('use_smooth', [True] * 256)
me_sphere.use_remesh_preserve_volume = False
me_sphere.use_remesh_preserve_attributes = False
me_sphere.use_mirror_vertex_groups = False
me_sphere.update()
me_cube = bpy.data.meshes.new('Cube')
me_cube.from_pydata([(-1.294, 1.005, -0.8899), (-1.109, 4.753, -1.193), (-1.281, 1.005, 0.934), (-1.098, 4.757, 0.1767), (-0.4911, -4.542, -0.8437), (-1.026, 0.8877, -0.8425), (-0.7942, -4.542, -0.2991), (-1.026, 0.8877, 0.2288), (-1.107, -2.973, -0.9249), (-1.655, -2.333, -1.104), (-1.107, -2.973, 0.6144), (-1.655, -2.333, 0.4391), (-1.056, -2.853, -0.9286), (-1.056, -2.853, 0.2705), (-0.4337, 4.933, -1.423), (-0.5058, 1.005, -1.277), (-0.4099, 4.794, 0.4539), (-0.4781, 1.005, 1.307), (-1.42, 1.705, -1.224), (-1.498, 2.934, -1.374), (-1.406, 1.705, 0.9207), (-1.483, 2.934, 0.7649), (-0.5533, 2.934, 1.24), (-0.5247, 1.705, 1.354), (-0.5552, 1.705, -1.612), (-0.5854, 2.934, -1.762), (-1.452, 1.005, -0.06018), (-1.452, 1.005, 0.3329), (-1.39, 4.753, -0.6581), (-1.39, 4.757, -0.1604), (-0.06222, 6.09, -0.9874), (-0.06222, 6.09, -0.895), (-0.5092, 0.0917, 0.8191), (-0.5092, 0.0917, -0.5464), (-1.78, 1.705, 0.2126), (-1.78, 1.705, -0.2876), (-1.877, 2.934, 0.0626), (-1.877, 2.934, -0.4375), (1.788e-07, 4.933, -1.468), (-1.696e-07, 1.005, -1.317), (4.172e-07, 4.794, 0.4789), (-6.218e-07, 1.005, 1.356), (1.192e-07, 2.934, -1.819), (-5.653e-08, 1.705, -1.663), (1.192e-07, 2.934, 1.286), (-2.826e-07, 1.705, 1.404), (0.0, 0.0917, -0.5611), (-2.384e-07, 0.0917, 0.8514), (5.96e-08, 6.09, -0.9021), (5.96e-08, 6.09, -0.9905), (2.384e-07, 0.8557, -1.065), (-1.192e-07, -4.418, -1.201), (4.768e-07, 0.8557, 0.5404), (-5.96e-07, -4.495, 0.6859), (1.306e-07, -2.333, 0.9047), (-2.384e-07, -2.973, 0.6859), (2.612e-07, -2.333, -1.408), (0.0, -2.973, -1.201), (1.192e-07, -2.853, -1.205), (-1.192e-07, -2.853, 0.6943), (-1.107, -3.895, -0.9249), (-0.3529, -4.542, -1.12), (-1.107, -3.806, 0.6144), (-0.1033, -4.542, -0.2528), (-0.226, -4.766, -0.5352), (-0.2398, -4.757, -1.12), (-0.378, -4.757, -1.12), (-0.618, -4.766, -0.5816), (-0.2013, -4.658, -1.542), (-0.2318, -4.658, -1.542), (-0.2013, -4.714, -1.542), (-0.2318, -4.714, -1.542), (-1.655, -0.4559, -1.104), (-1.655, -0.4559, 0.4391), (2.612e-07, -0.4559, -1.408), (3.265e-07, -0.4559, 0.9047), (-0.0396, -4.471, -1.161), (-0.8868, -4.218, -0.8843), (-1.038, -4.158, 0.4308), (-0.1117, -4.559, 0.4897)], [], [(24, 15, 0, 18), (23, 20, 2, 17), (32, 17, 2, 27), (36, 21, 3, 29), (30, 14, 1, 28), (57, 51, 60, 8), (55, 10, 62, 53), (6, 4, 66, 67), (72, 73, 7, 5), (52, 50, 5, 7), (60, 62, 10, 8), (12, 13, 11, 9), (75, 73, 11, 54), (59, 13, 10, 55), (74, 56, 9, 72), (58, 57, 8, 12), (56, 58, 12, 9), (54, 11, 13, 59), (8, 10, 13, 12), (49, 38, 14, 30), (47, 41, 17, 32), (45, 23, 17, 41), (43, 39, 15, 24), (38, 42, 25, 14), (42, 43, 24, 25), (40, 16, 22, 44), (44, 22, 23, 45), (27, 2, 20, 34), (34, 20, 21, 36), (16, 3, 21, 22), (22, 21, 20, 23), (14, 25, 19, 1), (25, 24, 18, 19), (18, 35, 37, 19), (35, 34, 36, 37), (0, 26, 35, 18), (26, 27, 34, 35), (39, 46, 33, 15), (46, 47, 32, 33), (40, 48, 31, 16), (48, 49, 30, 31), (16, 31, 29, 3), (31, 30, 28, 29), (19, 37, 28, 1), (37, 36, 29, 28), (15, 33, 26, 0), (33, 32, 27, 26), (76, 77, 60, 51), (77, 78, 62, 60), (78, 79, 53, 62), (79, 76, 51, 53), (65, 64, 67, 66), (61, 63, 64, 65), (63, 6, 67, 64), (65, 66, 71, 70), (69, 68, 70, 71), (66, 4, 69, 71), (61, 65, 70, 68), (4, 61, 68, 69), (50, 74, 72, 5), (52, 7, 73, 75), (9, 11, 73, 72), (63, 61, 76, 79), (6, 63, 79, 78), (4, 6, 78, 77), (61, 4, 77, 76)])
me_cube.polygons.foreach_set('use_smooth', [True] * 66)
me_cube.materials.append(mat_material)
me_cube.use_remesh_preserve_volume = False
me_cube.use_remesh_preserve_attributes = False
me_cube.use_mirror_vertex_groups = False
me_cube.update()

# ---- objects
ob_cube_004 = bpy.data.objects.new('Cube.004', me_cube_004)
ob_cube_003 = bpy.data.objects.new('Cube.003', me_cube_003)
ob_cube_002 = bpy.data.objects.new('Cube.002', me_cube_002)
ob_cube_001 = bpy.data.objects.new('Cube.001', me_cube_001)
ob_sphere = bpy.data.objects.new('Sphere', me_sphere)
ob_cube = bpy.data.objects.new('Cube', me_cube)
ob_lamp = bpy.data.objects.new('Lamp', light_lamp)
ob_camera = bpy.data.objects.new('Camera', cam_camera)

# ---- transforms, parenting, visibility, modifiers, constraints
ob_cube_004.location = (0.0, 0.0, 0.0)
ob_cube_004.lineart.crease_threshold = 0.0
_m = ob_cube_004.modifiers.new('Mirror', 'MIRROR')
_m = ob_cube_004.modifiers.new('Subsurf', 'SUBSURF')
_m.uv_smooth = 'PRESERVE_CORNERS'
_m.quality = 2
_m.show_only_control_edges = False
ob_cube_003.location = (0.0, 0.0, 0.0)
ob_cube_003.lineart.crease_threshold = 0.0
_m = ob_cube_003.modifiers.new('Mirror', 'MIRROR')
_m = ob_cube_003.modifiers.new('Subsurf', 'SUBSURF')
_m.uv_smooth = 'PRESERVE_CORNERS'
_m.quality = 2
_m.show_only_control_edges = False
ob_cube_002.location = (0.0, 0.0, 0.0)
ob_cube_002.lineart.crease_threshold = 0.0
_m = ob_cube_002.modifiers.new('Mirror', 'MIRROR')
_m = ob_cube_002.modifiers.new('Subsurf', 'SUBSURF')
_m.uv_smooth = 'PRESERVE_CORNERS'
_m.quality = 2
_m.show_only_control_edges = False
ob_cube_001.location = (0.0, 0.0, 0.0)
ob_cube_001.lineart.crease_threshold = 0.0
_m = ob_cube_001.modifiers.new('Mirror', 'MIRROR')
_m = ob_cube_001.modifiers.new('Subsurf', 'SUBSURF')
_m.uv_smooth = 'PRESERVE_CORNERS'
_m.quality = 2
_m.show_only_control_edges = False
ob_sphere.location = (0.0, -0.07762, 0.0)
ob_sphere.rotation_euler = (1.571, 0.0, 0.0)
ob_sphere.lineart.crease_threshold = 0.0
_m = ob_sphere.modifiers.new('Mirror', 'MIRROR')
ob_cube.location = (0.0, 0.0, 0.1837)
ob_cube.lock_rotations_4d = False
ob_cube.empty_display_type = 'ARROWS'
ob_cube.lineart.crease_threshold = 0.0
_m = ob_cube.modifiers.new('Mirror', 'MIRROR')
_m = ob_cube.modifiers.new('Subsurf', 'SUBSURF')
_m.uv_smooth = 'PRESERVE_CORNERS'
_m.quality = 2
_m.levels = 2
_m.show_only_control_edges = False
ob_lamp.location = (4.076, 1.005, 5.904)
ob_lamp.rotation_euler = (0.6503, 0.05522, 1.866)
ob_lamp.lock_rotations_4d = False
ob_lamp.empty_display_type = 'ARROWS'
ob_lamp.color = (0.0, 0.0, 0.0, 0.0)
ob_lamp.lineart.crease_threshold = 0.0
ob_camera.location = (7.481, -6.508, 5.344)
ob_camera.rotation_euler = (1.109, 0.0, 0.8149)
ob_camera.lock_rotations_4d = False
ob_camera.empty_display_type = 'ARROWS'
ob_camera.color = (0.0, 0.0, 0.0, 0.0)
ob_camera.display_type = 'WIRE'
ob_camera.lineart.crease_threshold = 0.0

# ---- collection membership
col_collection_1.objects.link(ob_cube_004)
col_collection_1.objects.link(ob_cube_003)
col_collection_1.objects.link(ob_cube_002)
col_collection_1.objects.link(ob_cube_001)
col_collection_1.objects.link(ob_sphere)
col_collection_1.objects.link(ob_cube)
col_collection_1.objects.link(ob_lamp)
col_collection_1.objects.link(ob_camera)

# ---- scene / render settings (as saved in the file)
scene.camera = ob_camera
scene.frame_start = 1; scene.frame_end = 250; scene.frame_set(1)
scene.render.engine = 'BLENDER_EEVEE_NEXT'
scene.render.resolution_percentage = 50
scene.render.dither_intensity = 0.0
scene.cycles.use_denoising = False
scene.cycles.samples = 128
scene.cycles.sampling_pattern = 'TABULATED_SOBOL'
scene.cycles.use_adaptive_sampling = False
scene.cycles.use_light_tree = False
scene.cycles.blur_glossy = 0.0
scene.cycles.sample_clamp_indirect = 0.0
scene.view_settings.view_transform = 'Standard'
bpy.context.view_layer.update()

